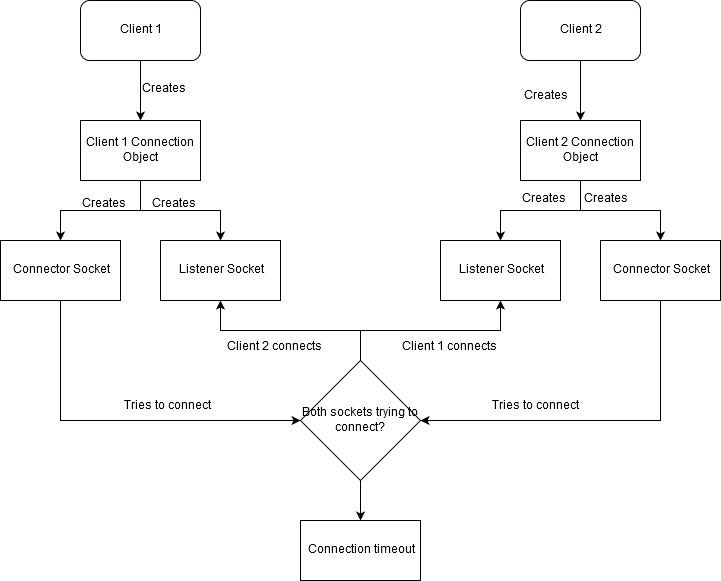

The diagram above was exported from draw.io. Its source (the exported page's mxGraphModel, read from the mxfile embedded in the PNG):
<mxGraphModel dx="1394" dy="793" grid="1" gridSize="10" guides="1" tooltips="1" connect="1" arrows="1" fold="1" page="1" pageScale="1" pageWidth="827" pageHeight="1169" math="0" shadow="0">
  <root>
    <mxCell id="0" />
    <mxCell id="1" parent="0" />
    <mxCell id="QGuWvcgzCyp29POcifI8-6" style="edgeStyle=orthogonalEdgeStyle;rounded=0;orthogonalLoop=1;jettySize=auto;html=1;exitX=0.5;exitY=1;exitDx=0;exitDy=0;entryX=0.5;entryY=0;entryDx=0;entryDy=0;" edge="1" parent="1" source="QGuWvcgzCyp29POcifI8-1" target="QGuWvcgzCyp29POcifI8-3">
      <mxGeometry relative="1" as="geometry" />
    </mxCell>
    <mxCell id="QGuWvcgzCyp29POcifI8-1" value="Client 1" style="rounded=1;whiteSpace=wrap;html=1;" vertex="1" parent="1">
      <mxGeometry x="120" y="120" width="120" height="60" as="geometry" />
    </mxCell>
    <mxCell id="QGuWvcgzCyp29POcifI8-15" style="edgeStyle=orthogonalEdgeStyle;rounded=0;orthogonalLoop=1;jettySize=auto;html=1;exitX=0.5;exitY=1;exitDx=0;exitDy=0;entryX=0.5;entryY=0;entryDx=0;entryDy=0;" edge="1" parent="1" source="QGuWvcgzCyp29POcifI8-2" target="QGuWvcgzCyp29POcifI8-12">
      <mxGeometry relative="1" as="geometry" />
    </mxCell>
    <mxCell id="QGuWvcgzCyp29POcifI8-2" value="Client 2" style="rounded=1;whiteSpace=wrap;html=1;" vertex="1" parent="1">
      <mxGeometry x="560" y="120" width="120" height="60" as="geometry" />
    </mxCell>
    <mxCell id="QGuWvcgzCyp29POcifI8-8" style="edgeStyle=orthogonalEdgeStyle;rounded=0;orthogonalLoop=1;jettySize=auto;html=1;exitX=0.5;exitY=1;exitDx=0;exitDy=0;entryX=0.5;entryY=0;entryDx=0;entryDy=0;" edge="1" parent="1" source="QGuWvcgzCyp29POcifI8-3" target="QGuWvcgzCyp29POcifI8-4">
      <mxGeometry relative="1" as="geometry" />
    </mxCell>
    <mxCell id="QGuWvcgzCyp29POcifI8-9" style="edgeStyle=orthogonalEdgeStyle;rounded=0;orthogonalLoop=1;jettySize=auto;html=1;exitX=0.5;exitY=1;exitDx=0;exitDy=0;entryX=0.5;entryY=0;entryDx=0;entryDy=0;" edge="1" parent="1" source="QGuWvcgzCyp29POcifI8-3" target="QGuWvcgzCyp29POcifI8-5">
      <mxGeometry relative="1" as="geometry" />
    </mxCell>
    <mxCell id="QGuWvcgzCyp29POcifI8-3" value="Client 1 Connection Object" style="rounded=0;whiteSpace=wrap;html=1;" vertex="1" parent="1">
      <mxGeometry x="120" y="240" width="120" height="60" as="geometry" />
    </mxCell>
    <mxCell id="QGuWvcgzCyp29POcifI8-21" style="edgeStyle=orthogonalEdgeStyle;rounded=0;orthogonalLoop=1;jettySize=auto;html=1;exitX=0.5;exitY=1;exitDx=0;exitDy=0;entryX=0;entryY=0.5;entryDx=0;entryDy=0;" edge="1" parent="1" source="QGuWvcgzCyp29POcifI8-4" target="QGuWvcgzCyp29POcifI8-19">
      <mxGeometry relative="1" as="geometry" />
    </mxCell>
    <mxCell id="QGuWvcgzCyp29POcifI8-4" value="Connector Socket" style="rounded=0;whiteSpace=wrap;html=1;" vertex="1" parent="1">
      <mxGeometry x="40" y="360" width="120" height="60" as="geometry" />
    </mxCell>
    <mxCell id="QGuWvcgzCyp29POcifI8-5" value="Listener Socket" style="rounded=0;whiteSpace=wrap;html=1;" vertex="1" parent="1">
      <mxGeometry x="200" y="360" width="120" height="60" as="geometry" />
    </mxCell>
    <mxCell id="QGuWvcgzCyp29POcifI8-7" value="Creates" style="text;html=1;resizable=0;points=[];autosize=1;align=left;verticalAlign=top;spacingTop=-4;" vertex="1" parent="1">
      <mxGeometry x="180" y="200" width="60" height="20" as="geometry" />
    </mxCell>
    <mxCell id="QGuWvcgzCyp29POcifI8-10" value="Creates" style="text;html=1;resizable=0;points=[];autosize=1;align=left;verticalAlign=top;spacingTop=-4;" vertex="1" parent="1">
      <mxGeometry x="120" y="315" width="60" height="20" as="geometry" />
    </mxCell>
    <mxCell id="QGuWvcgzCyp29POcifI8-11" value="Creates" style="text;html=1;resizable=0;points=[];autosize=1;align=left;verticalAlign=top;spacingTop=-4;" vertex="1" parent="1">
      <mxGeometry x="190" y="315" width="60" height="20" as="geometry" />
    </mxCell>
    <mxCell id="QGuWvcgzCyp29POcifI8-17" style="edgeStyle=orthogonalEdgeStyle;rounded=0;orthogonalLoop=1;jettySize=auto;html=1;exitX=0.5;exitY=1;exitDx=0;exitDy=0;entryX=0.5;entryY=0;entryDx=0;entryDy=0;" edge="1" parent="1" source="QGuWvcgzCyp29POcifI8-12" target="QGuWvcgzCyp29POcifI8-13">
      <mxGeometry relative="1" as="geometry" />
    </mxCell>
    <mxCell id="QGuWvcgzCyp29POcifI8-18" style="edgeStyle=orthogonalEdgeStyle;rounded=0;orthogonalLoop=1;jettySize=auto;html=1;exitX=0.5;exitY=1;exitDx=0;exitDy=0;entryX=0.5;entryY=0;entryDx=0;entryDy=0;" edge="1" parent="1" source="QGuWvcgzCyp29POcifI8-12" target="QGuWvcgzCyp29POcifI8-14">
      <mxGeometry relative="1" as="geometry" />
    </mxCell>
    <mxCell id="QGuWvcgzCyp29POcifI8-12" value="Client 2 Connection Object" style="rounded=0;whiteSpace=wrap;html=1;" vertex="1" parent="1">
      <mxGeometry x="560" y="240" width="120" height="60" as="geometry" />
    </mxCell>
    <mxCell id="QGuWvcgzCyp29POcifI8-13" value="Listener Socket" style="rounded=0;whiteSpace=wrap;html=1;" vertex="1" parent="1">
      <mxGeometry x="480" y="360" width="120" height="60" as="geometry" />
    </mxCell>
    <mxCell id="QGuWvcgzCyp29POcifI8-20" style="edgeStyle=orthogonalEdgeStyle;rounded=0;orthogonalLoop=1;jettySize=auto;html=1;exitX=0.5;exitY=1;exitDx=0;exitDy=0;entryX=1;entryY=0.5;entryDx=0;entryDy=0;" edge="1" parent="1" source="QGuWvcgzCyp29POcifI8-14" target="QGuWvcgzCyp29POcifI8-19">
      <mxGeometry relative="1" as="geometry" />
    </mxCell>
    <mxCell id="QGuWvcgzCyp29POcifI8-14" value="Connector Socket" style="rounded=0;whiteSpace=wrap;html=1;" vertex="1" parent="1">
      <mxGeometry x="640" y="360" width="120" height="60" as="geometry" />
    </mxCell>
    <mxCell id="QGuWvcgzCyp29POcifI8-16" value="Creates" style="text;html=1;resizable=0;points=[];autosize=1;align=left;verticalAlign=top;spacingTop=-4;" vertex="1" parent="1">
      <mxGeometry x="562" y="207" width="60" height="20" as="geometry" />
    </mxCell>
    <mxCell id="QGuWvcgzCyp29POcifI8-25" style="edgeStyle=orthogonalEdgeStyle;rounded=0;orthogonalLoop=1;jettySize=auto;html=1;exitX=0.5;exitY=1;exitDx=0;exitDy=0;entryX=0.5;entryY=0;entryDx=0;entryDy=0;" edge="1" parent="1" source="QGuWvcgzCyp29POcifI8-19" target="QGuWvcgzCyp29POcifI8-24">
      <mxGeometry relative="1" as="geometry" />
    </mxCell>
    <mxCell id="QGuWvcgzCyp29POcifI8-26" style="edgeStyle=orthogonalEdgeStyle;rounded=0;orthogonalLoop=1;jettySize=auto;html=1;exitX=0.5;exitY=0;exitDx=0;exitDy=0;entryX=0.5;entryY=1;entryDx=0;entryDy=0;" edge="1" parent="1" source="QGuWvcgzCyp29POcifI8-19" target="QGuWvcgzCyp29POcifI8-13">
      <mxGeometry relative="1" as="geometry" />
    </mxCell>
    <mxCell id="QGuWvcgzCyp29POcifI8-29" style="edgeStyle=orthogonalEdgeStyle;rounded=0;orthogonalLoop=1;jettySize=auto;html=1;exitX=0.5;exitY=0;exitDx=0;exitDy=0;entryX=0.5;entryY=1;entryDx=0;entryDy=0;" edge="1" parent="1" source="QGuWvcgzCyp29POcifI8-19" target="QGuWvcgzCyp29POcifI8-5">
      <mxGeometry relative="1" as="geometry" />
    </mxCell>
    <mxCell id="QGuWvcgzCyp29POcifI8-19" value="Both sockets trying to connect?" style="rhombus;whiteSpace=wrap;html=1;" vertex="1" parent="1">
      <mxGeometry x="340" y="480" width="120" height="120" as="geometry" />
    </mxCell>
    <mxCell id="QGuWvcgzCyp29POcifI8-22" value="Tries to connect" style="text;html=1;resizable=0;points=[];autosize=1;align=left;verticalAlign=top;spacingTop=-4;" vertex="1" parent="1">
      <mxGeometry x="162" y="517" width="100" height="20" as="geometry" />
    </mxCell>
    <mxCell id="QGuWvcgzCyp29POcifI8-23" value="Tries to connect" style="text;html=1;resizable=0;points=[];autosize=1;align=left;verticalAlign=top;spacingTop=-4;" vertex="1" parent="1">
      <mxGeometry x="530" y="517" width="100" height="20" as="geometry" />
    </mxCell>
    <mxCell id="QGuWvcgzCyp29POcifI8-24" value="Connection timeout" style="rounded=0;whiteSpace=wrap;html=1;" vertex="1" parent="1">
      <mxGeometry x="340" y="640" width="120" height="60" as="geometry" />
    </mxCell>
    <mxCell id="QGuWvcgzCyp29POcifI8-27" value="Creates" style="text;html=1;resizable=0;points=[];autosize=1;align=left;verticalAlign=top;spacingTop=-4;" vertex="1" parent="1">
      <mxGeometry x="560" y="310" width="60" height="20" as="geometry" />
    </mxCell>
    <mxCell id="QGuWvcgzCyp29POcifI8-28" value="Creates" style="text;html=1;resizable=0;points=[];autosize=1;align=left;verticalAlign=top;spacingTop=-4;" vertex="1" parent="1">
      <mxGeometry x="622" y="310" width="60" height="20" as="geometry" />
    </mxCell>
    <mxCell id="QGuWvcgzCyp29POcifI8-30" value="Client 2 connects" style="text;html=1;resizable=0;points=[];autosize=1;align=left;verticalAlign=top;spacingTop=-4;" vertex="1" parent="1">
      <mxGeometry x="265" y="458" width="110" height="20" as="geometry" />
    </mxCell>
    <mxCell id="QGuWvcgzCyp29POcifI8-31" value="Client 1 connects" style="text;html=1;resizable=0;points=[];autosize=1;align=left;verticalAlign=top;spacingTop=-4;" vertex="1" parent="1">
      <mxGeometry x="440" y="458" width="110" height="20" as="geometry" />
    </mxCell>
  </root>
</mxGraphModel>